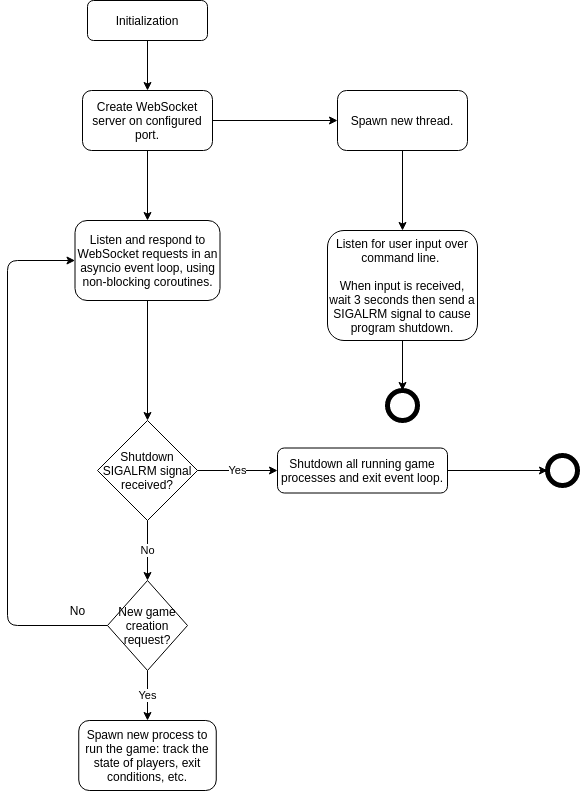

The diagram above was exported from draw.io. Its source (the exported page's mxGraphModel, read from the mxfile embedded in the PNG):
<mxGraphModel dx="1355" dy="825" grid="1" gridSize="10" guides="1" tooltips="1" connect="1" arrows="1" fold="1" page="1" pageScale="1" pageWidth="827" pageHeight="1169" math="0" shadow="0">
  <root>
    <mxCell id="WIyWlLk6GJQsqaUBKTNV-0" />
    <mxCell id="WIyWlLk6GJQsqaUBKTNV-1" parent="WIyWlLk6GJQsqaUBKTNV-0" />
    <mxCell id="WIyWlLk6GJQsqaUBKTNV-3" value="Initialization" style="rounded=1;whiteSpace=wrap;html=1;fontSize=12;glass=0;strokeWidth=1;shadow=0;" parent="WIyWlLk6GJQsqaUBKTNV-1" vertex="1">
      <mxGeometry x="160" y="80" width="120" height="40" as="geometry" />
    </mxCell>
    <mxCell id="OWACx4JGxpEJNRyxDXAi-2" value="Create WebSocket server on configured port." style="rounded=1;whiteSpace=wrap;html=1;fontSize=12;glass=0;strokeWidth=1;shadow=0;" parent="WIyWlLk6GJQsqaUBKTNV-1" vertex="1">
      <mxGeometry x="155" y="170" width="130" height="60" as="geometry" />
    </mxCell>
    <mxCell id="OWACx4JGxpEJNRyxDXAi-3" value="" style="endArrow=classic;html=1;entryX=0.5;entryY=0;entryDx=0;entryDy=0;exitX=0.5;exitY=1;exitDx=0;exitDy=0;" parent="WIyWlLk6GJQsqaUBKTNV-1" source="WIyWlLk6GJQsqaUBKTNV-3" target="OWACx4JGxpEJNRyxDXAi-2" edge="1">
      <mxGeometry width="50" height="50" relative="1" as="geometry">
        <mxPoint x="390" y="450" as="sourcePoint" />
        <mxPoint x="440" y="400" as="targetPoint" />
      </mxGeometry>
    </mxCell>
    <mxCell id="OWACx4JGxpEJNRyxDXAi-4" value="" style="endArrow=classic;html=1;exitX=1;exitY=0.5;exitDx=0;exitDy=0;" parent="WIyWlLk6GJQsqaUBKTNV-1" source="OWACx4JGxpEJNRyxDXAi-2" edge="1">
      <mxGeometry width="50" height="50" relative="1" as="geometry">
        <mxPoint x="390" y="450" as="sourcePoint" />
        <mxPoint x="410" y="200" as="targetPoint" />
      </mxGeometry>
    </mxCell>
    <mxCell id="OWACx4JGxpEJNRyxDXAi-5" value="Spawn new thread." style="rounded=1;whiteSpace=wrap;html=1;fontSize=12;glass=0;strokeWidth=1;shadow=0;" parent="WIyWlLk6GJQsqaUBKTNV-1" vertex="1">
      <mxGeometry x="410" y="170" width="130" height="60" as="geometry" />
    </mxCell>
    <mxCell id="OWACx4JGxpEJNRyxDXAi-6" value="" style="endArrow=classic;html=1;exitX=0.5;exitY=1;exitDx=0;exitDy=0;" parent="WIyWlLk6GJQsqaUBKTNV-1" source="OWACx4JGxpEJNRyxDXAi-5" edge="1">
      <mxGeometry width="50" height="50" relative="1" as="geometry">
        <mxPoint x="390" y="450" as="sourcePoint" />
        <mxPoint x="475" y="310" as="targetPoint" />
      </mxGeometry>
    </mxCell>
    <mxCell id="OWACx4JGxpEJNRyxDXAi-7" value="Listen for user input over command line. &lt;br&gt;&lt;br&gt;When input is received, wait 3 seconds then send a SIGALRM signal to cause program shutdown." style="rounded=1;whiteSpace=wrap;html=1;fontSize=12;glass=0;strokeWidth=1;shadow=0;" parent="WIyWlLk6GJQsqaUBKTNV-1" vertex="1">
      <mxGeometry x="400" y="310" width="150" height="110" as="geometry" />
    </mxCell>
    <mxCell id="OWACx4JGxpEJNRyxDXAi-8" value="" style="endArrow=classic;html=1;exitX=0.5;exitY=1;exitDx=0;exitDy=0;" parent="WIyWlLk6GJQsqaUBKTNV-1" source="OWACx4JGxpEJNRyxDXAi-7" edge="1">
      <mxGeometry width="50" height="50" relative="1" as="geometry">
        <mxPoint x="390" y="450" as="sourcePoint" />
        <mxPoint x="475" y="470" as="targetPoint" />
      </mxGeometry>
    </mxCell>
    <mxCell id="OWACx4JGxpEJNRyxDXAi-9" value="" style="shape=ellipse;html=1;dashed=0;whitespace=wrap;aspect=fixed;strokeWidth=5;perimeter=ellipsePerimeter;" parent="WIyWlLk6GJQsqaUBKTNV-1" vertex="1">
      <mxGeometry x="460" y="470" width="30" height="30" as="geometry" />
    </mxCell>
    <mxCell id="OWACx4JGxpEJNRyxDXAi-10" value="Listen and respond to WebSocket requests in an asyncio event loop, using non-blocking coroutines." style="rounded=1;whiteSpace=wrap;html=1;fontSize=12;glass=0;strokeWidth=1;shadow=0;" parent="WIyWlLk6GJQsqaUBKTNV-1" vertex="1">
      <mxGeometry x="147.5" y="300" width="145" height="80" as="geometry" />
    </mxCell>
    <mxCell id="OWACx4JGxpEJNRyxDXAi-11" value="" style="endArrow=classic;html=1;entryX=0.5;entryY=0;entryDx=0;entryDy=0;exitX=0.5;exitY=1;exitDx=0;exitDy=0;" parent="WIyWlLk6GJQsqaUBKTNV-1" source="OWACx4JGxpEJNRyxDXAi-2" target="OWACx4JGxpEJNRyxDXAi-10" edge="1">
      <mxGeometry width="50" height="50" relative="1" as="geometry">
        <mxPoint x="390" y="450" as="sourcePoint" />
        <mxPoint x="440" y="400" as="targetPoint" />
      </mxGeometry>
    </mxCell>
    <mxCell id="OWACx4JGxpEJNRyxDXAi-12" value="" style="endArrow=classic;html=1;exitX=0.5;exitY=1;exitDx=0;exitDy=0;" parent="WIyWlLk6GJQsqaUBKTNV-1" source="OWACx4JGxpEJNRyxDXAi-10" target="OWACx4JGxpEJNRyxDXAi-13" edge="1">
      <mxGeometry width="50" height="50" relative="1" as="geometry">
        <mxPoint x="390" y="450" as="sourcePoint" />
        <mxPoint x="220" y="470" as="targetPoint" />
      </mxGeometry>
    </mxCell>
    <mxCell id="OWACx4JGxpEJNRyxDXAi-13" value="Shutdown SIGALRM signal received?" style="rhombus;whiteSpace=wrap;html=1;" parent="WIyWlLk6GJQsqaUBKTNV-1" vertex="1">
      <mxGeometry x="170" y="500" width="100" height="100" as="geometry" />
    </mxCell>
    <mxCell id="OWACx4JGxpEJNRyxDXAi-14" value="Yes" style="endArrow=classic;html=1;exitX=1;exitY=0.5;exitDx=0;exitDy=0;" parent="WIyWlLk6GJQsqaUBKTNV-1" source="OWACx4JGxpEJNRyxDXAi-13" edge="1">
      <mxGeometry width="50" height="50" relative="1" as="geometry">
        <mxPoint x="292.5" y="530" as="sourcePoint" />
        <mxPoint x="350" y="550" as="targetPoint" />
      </mxGeometry>
    </mxCell>
    <mxCell id="OWACx4JGxpEJNRyxDXAi-15" value="Shutdown all running game processes and exit event loop." style="rounded=1;whiteSpace=wrap;html=1;fontSize=12;glass=0;strokeWidth=1;shadow=0;" parent="WIyWlLk6GJQsqaUBKTNV-1" vertex="1">
      <mxGeometry x="350" y="527.5" width="170" height="45" as="geometry" />
    </mxCell>
    <mxCell id="OWACx4JGxpEJNRyxDXAi-16" value="" style="shape=ellipse;html=1;dashed=0;whitespace=wrap;aspect=fixed;strokeWidth=5;perimeter=ellipsePerimeter;" parent="WIyWlLk6GJQsqaUBKTNV-1" vertex="1">
      <mxGeometry x="620" y="535" width="30" height="30" as="geometry" />
    </mxCell>
    <mxCell id="OWACx4JGxpEJNRyxDXAi-17" value="" style="endArrow=classic;html=1;entryX=0;entryY=0.5;entryDx=0;entryDy=0;exitX=1;exitY=0.5;exitDx=0;exitDy=0;" parent="WIyWlLk6GJQsqaUBKTNV-1" source="OWACx4JGxpEJNRyxDXAi-15" target="OWACx4JGxpEJNRyxDXAi-16" edge="1">
      <mxGeometry width="50" height="50" relative="1" as="geometry">
        <mxPoint x="390" y="450" as="sourcePoint" />
        <mxPoint x="440" y="400" as="targetPoint" />
      </mxGeometry>
    </mxCell>
    <mxCell id="OWACx4JGxpEJNRyxDXAi-18" value="No" style="endArrow=classic;html=1;exitX=0.5;exitY=1;exitDx=0;exitDy=0;" parent="WIyWlLk6GJQsqaUBKTNV-1" source="OWACx4JGxpEJNRyxDXAi-13" edge="1">
      <mxGeometry width="50" height="50" relative="1" as="geometry">
        <mxPoint x="230" y="610" as="sourcePoint" />
        <mxPoint x="220" y="660" as="targetPoint" />
      </mxGeometry>
    </mxCell>
    <mxCell id="OWACx4JGxpEJNRyxDXAi-19" value="New game creation request?" style="rhombus;whiteSpace=wrap;html=1;" parent="WIyWlLk6GJQsqaUBKTNV-1" vertex="1">
      <mxGeometry x="180" y="660" width="80" height="90" as="geometry" />
    </mxCell>
    <mxCell id="OWACx4JGxpEJNRyxDXAi-20" value="Yes" style="endArrow=classic;html=1;exitX=0.5;exitY=1;exitDx=0;exitDy=0;" parent="WIyWlLk6GJQsqaUBKTNV-1" source="OWACx4JGxpEJNRyxDXAi-19" edge="1">
      <mxGeometry width="50" height="50" relative="1" as="geometry">
        <mxPoint x="390" y="660" as="sourcePoint" />
        <mxPoint x="220" y="800" as="targetPoint" />
      </mxGeometry>
    </mxCell>
    <mxCell id="OWACx4JGxpEJNRyxDXAi-21" value="Spawn new process to run the game: track the state of players, exit conditions, etc." style="rounded=1;whiteSpace=wrap;html=1;fontSize=12;glass=0;strokeWidth=1;shadow=0;" parent="WIyWlLk6GJQsqaUBKTNV-1" vertex="1">
      <mxGeometry x="151.25" y="800" width="137.5" height="70" as="geometry" />
    </mxCell>
    <mxCell id="OWACx4JGxpEJNRyxDXAi-22" value="" style="endArrow=classic;html=1;entryX=0;entryY=0.5;entryDx=0;entryDy=0;exitX=0;exitY=0.5;exitDx=0;exitDy=0;" parent="WIyWlLk6GJQsqaUBKTNV-1" source="OWACx4JGxpEJNRyxDXAi-19" target="OWACx4JGxpEJNRyxDXAi-10" edge="1">
      <mxGeometry width="50" height="50" relative="1" as="geometry">
        <mxPoint x="390" y="500" as="sourcePoint" />
        <mxPoint x="440" y="450" as="targetPoint" />
        <Array as="points">
          <mxPoint x="80" y="705" />
          <mxPoint x="80" y="340" />
        </Array>
      </mxGeometry>
    </mxCell>
    <mxCell id="OWACx4JGxpEJNRyxDXAi-23" value="No" style="text;html=1;align=center;verticalAlign=middle;resizable=0;points=[];autosize=1;" parent="WIyWlLk6GJQsqaUBKTNV-1" vertex="1">
      <mxGeometry x="135" y="680" width="30" height="20" as="geometry" />
    </mxCell>
  </root>
</mxGraphModel>